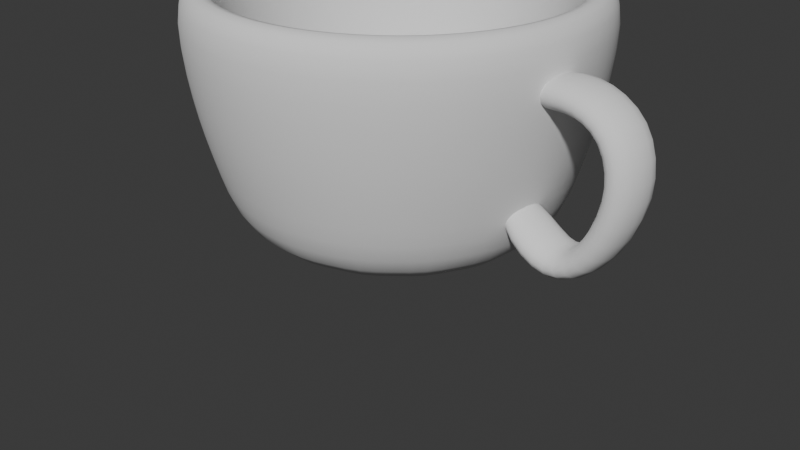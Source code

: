 # Source: vase5.blend  (saved by Blender 4.2.66; exported with 4.5.12 LTS)
import bpy
from mathutils import Matrix  # noqa: F401  (used for matrix-valued properties, if any)

bpy.ops.wm.read_factory_settings(use_empty=True)
scene = bpy.context.scene
scene.name = 'Scene'

# ---- collections
col_collection = bpy.data.collections.new('Collection'); scene.collection.children.link(col_collection)

# ---- world
world_world = bpy.data.worlds.new('World'); scene.world = world_world
world_world.use_nodes = True; world_world.node_tree.nodes.clear()
_N = world_world.node_tree.nodes; _L = world_world.node_tree.links
n0 = _N.new('ShaderNodeOutputWorld'); n0.name = 'World Output'; n0.location = (300, 300)
n1 = _N.new('ShaderNodeBackground'); n1.name = 'Background'; n1.location = (10, 300)
n1.inputs[0].default_value = (0.05088, 0.05088, 0.05088, 1.0)
_L.new(n1.outputs[0], n0.inputs[0])
n0.is_active_output = True
world_world.color = (0.05088, 0.05088, 0.05088)
world_world.sun_shadow_jitter_overblur = 0.0

# ---- cameras
cam_camera = bpy.data.cameras.new('Camera')
cam_camera.clip_end = 100.0
cam_camera.ortho_scale = 7.314

# ---- meshes
me_vert = bpy.data.meshes.new('Vert')
me_vert.from_pydata([(0.0, 0.0, 0.0), (1.538, 0.0, 0.0), (1.798, -0.03642, 0.791), (1.969, -0.02091, 1.407), (2.114, 0.07502, 2.486)], [(0, 1), (1, 2), (2, 3), (3, 4)], [])
_uv = me_vert.uv_layers.new(name='UVMap')
_uv.uv.foreach_set('vector', [])
me_vert.update()
me_plane_001 = bpy.data.meshes.new('Plane.001')
me_plane_001.from_pydata([(-0.9712, -1.0, -0.1887), (1.029, -1.0, -0.1887), (-0.9712, 1.0, -0.1887), (1.029, 1.0, -0.1887), (2.812, -0.7962, -1.657), (2.812, 1.204, -1.657), (2.659, -0.8686, -4.275), (2.659, 1.131, -4.275), (0.6035, -1.186, -6.709), (0.4116, 0.7899, -6.652), (-1.628, -1.48, -6.827), (-1.628, 0.5197, -6.827), (-3.15, -1.629, -4.304), (-3.15, 0.3712, -4.304)], [], [(0, 1, 3, 2), (3, 1, 4, 5), (5, 4, 6, 7), (7, 6, 8, 9), (9, 8, 10, 11), (11, 10, 12, 13)])
me_plane_001.polygons.foreach_set('use_smooth', [True] * 6)
_uv = me_plane_001.uv_layers.new(name='UVMap')
_uv.uv.foreach_set('vector', [0.0, 0.0, 1.0, 0.0, 1.0, 1.0, 0.0, 1.0, 1.0, 1.0, 1.0, 0.0, 1.0, 0.0, 1.0, 1.0, 1.0, 1.0, 1.0, 0.0, 1.0, 0.0, 1.0, 1.0, 1.0, 1.0, 1.0, 0.0, 1.0, 0.0, 1.0, 1.0, 1.0, 1.0, 1.0, 0.0, 1.0, 0.0, 1.0, 1.0, 1.0, 1.0, 1.0, 0.0, 1.0, 0.0, 1.0, 1.0])
me_plane_001.update()
me_vert_002 = bpy.data.meshes.new('Vert.002')
me_vert_002.from_pydata([(0.0, 0.0, 0.0), (1.538, 0.0, 0.0), (1.798, -0.03642, 0.791), (1.969, -0.02091, 1.407), (2.114, 0.07502, 2.486)], [(0, 1), (1, 2), (2, 3), (3, 4)], [])
_uv = me_vert_002.uv_layers.new(name='UVMap')
_uv.uv.foreach_set('vector', [])
me_vert_002.update()
me_plane_002 = bpy.data.meshes.new('Plane.002')
me_plane_002.from_pydata([(-1.0, -1.0, 0.0), (1.0, -1.0, 0.0), (-1.0, 1.0, 0.0), (1.0, 1.0, 0.0)], [], [(0, 1, 3, 2)])
me_plane_002.polygons.foreach_set('use_smooth', [True] * 1)
_uv = me_plane_002.uv_layers.new(name='UVMap')
_uv.uv.foreach_set('vector', [0.0, 0.0, 1.0, 0.0, 1.0, 1.0, 0.0, 1.0])
me_plane_002.update()

# ---- objects
ob_camera = bpy.data.objects.new('Camera', cam_camera)
ob_vert = bpy.data.objects.new('Vert', me_vert)
ob_plane = bpy.data.objects.new('Plane', me_plane_001)
ob_vert_001 = bpy.data.objects.new('Vert.001', me_vert_002)
ob_plane_001 = bpy.data.objects.new('Plane.001', me_plane_002)

# ---- transforms, parenting, visibility, modifiers, constraints
ob_camera.location = (7.359, -6.926, 4.958)
ob_camera.rotation_euler = (1.109, 0.0, 0.8149)
ob_camera.lock_rotations_4d = False
ob_camera.empty_display_type = 'ARROWS'
ob_camera.color = (0.0, 0.0, 0.0, 0.0)
ob_camera.display_type = 'WIRE'
ob_camera.lineart.crease_threshold = 0.0
ob_vert.location = (0.0, 0.0, 0.0)
_m = ob_vert.modifiers.new('Screw', 'SCREW')
_m.use_merge_vertices = True
_m = ob_vert.modifiers.new('Solidify', 'SOLIDIFY')
_m.thickness = -0.46
_m.offset = -0.8367
_m.use_even_offset = True
_m = ob_vert.modifiers.new('Subdivision', 'SUBSURF')
_m.levels = 2
ob_plane.location = (1.977, -0.09249, 2.11)
ob_plane.rotation_euler = (0.05753, -0.2794, -0.1353)
ob_plane.scale = (0.2715, 0.2715, 0.2715)
_m = ob_plane.modifiers.new('Solidify', 'SOLIDIFY')
_m.thickness = 1.24
_m.offset = -0.9048
_m = ob_plane.modifiers.new('Subdivision', 'SUBSURF')
_m.levels = 2
ob_vert_001.location = (-12.61, 0.0, 0.0)
_m = ob_vert_001.modifiers.new('Screw', 'SCREW')
_m.use_merge_vertices = True
_m = ob_vert_001.modifiers.new('Solidify', 'SOLIDIFY')
_m.thickness = -0.46
_m.offset = -0.8367
_m.use_even_offset = True
_m = ob_vert_001.modifiers.new('Subdivision', 'SUBSURF')
_m.levels = 2
ob_plane_001.location = (-9.16, -1.933, 1.177)
ob_plane_001.scale = (0.3527, 0.3527, 0.3527)
_m = ob_plane_001.modifiers.new('Solidify', 'SOLIDIFY')
_m.thickness = 0.89
_m = ob_plane_001.modifiers.new('Subdivision', 'SUBSURF')
_m.levels = 2

# ---- collection membership
col_collection.objects.link(ob_camera)
col_collection.objects.link(ob_vert)
col_collection.objects.link(ob_plane)
col_collection.objects.link(ob_vert_001)
col_collection.objects.link(ob_plane_001)

# ---- scene / render settings (as saved in the file)
scene.camera = ob_camera
scene.frame_start = 1; scene.frame_end = 250; scene.frame_set(1)
scene.render.engine = 'BLENDER_EEVEE_NEXT'
bpy.context.view_layer.update()

# ---- added for rendering (the .blend has no usable light): sun
light_auto_sun = bpy.data.lights.new('AutoSun', 'SUN')
light_auto_sun.energy = 3.0
light_auto_sun.angle = 0.0523599
ob_auto_sun = bpy.data.objects.new('AutoSun', light_auto_sun)
scene.collection.objects.link(ob_auto_sun)
ob_auto_sun.rotation_euler = (0.872665, 0.174533, 0.523599)
bpy.context.view_layer.update()
